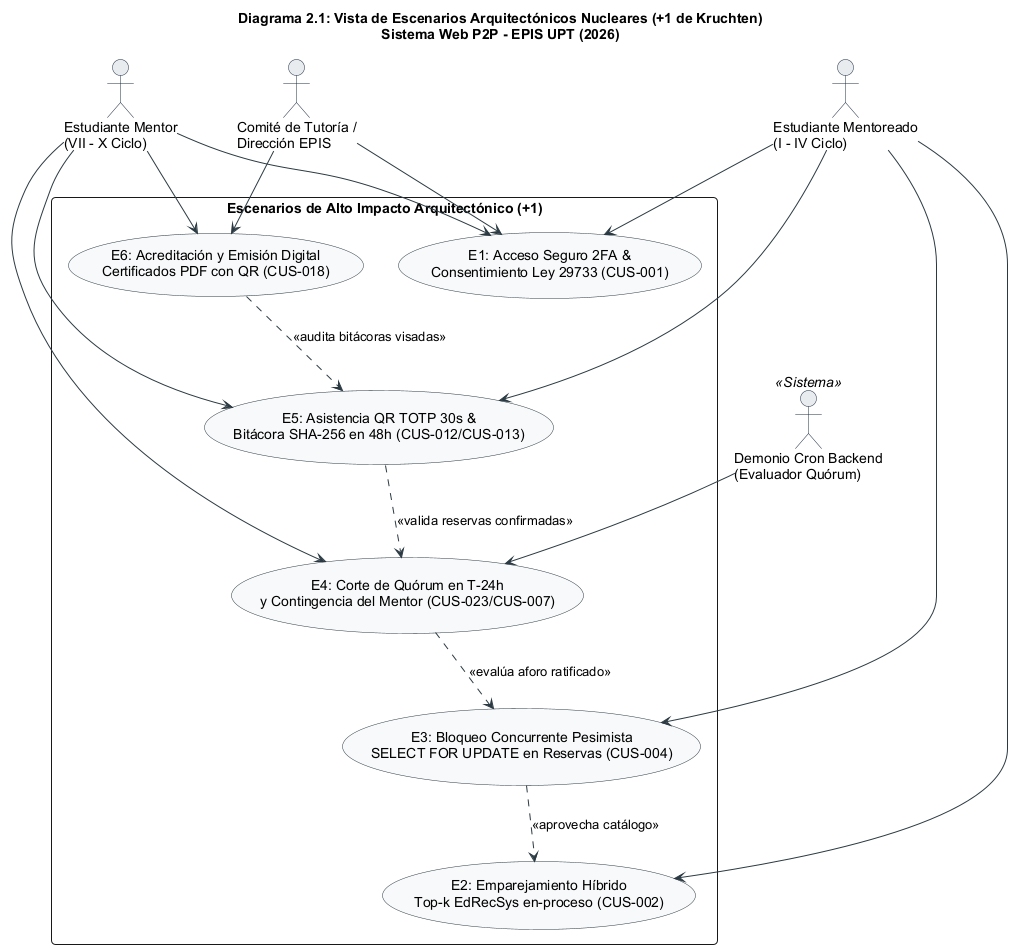

The diagram above was rendered by PlantUML. Its source (embedded in the PNG):
@startuml
title Diagrama 2.1: Vista de Escenarios Arquitectónicos Nucleares (+1 de Kruchten)\nSistema Web P2P - EPIS UPT (2026)

skinparam shadowing false
skinparam roundcorner 8
skinparam defaultFontName Arial
skinparam fontSize 10

skinparam usecase {
    BackgroundColor #F8F9FA
    BorderColor #2B3A42
    ArrowColor #2B3A42
}

skinparam actor {
    BackgroundColor #E9ECEF
    BorderColor #1D2D44
}

actor "Estudiante Mentoreado\n(I - IV Ciclo)" as Alumno
actor "Estudiante Mentor\n(VII - X Ciclo)" as Mentor
actor "Comité de Tutoría /\nDirección EPIS" as Admin
actor "Demonio Cron Backend\n(Evaluador Quórum)" as Cron <<Sistema>>

rectangle "Escenarios de Alto Impacto Arquitectónico (+1)" {
    usecase "E1: Acceso Seguro 2FA &\nConsentimiento Ley 29733 (CUS-001)" as E1
    usecase "E2: Emparejamiento Híbrido\nTop-k EdRecSys en-proceso (CUS-002)" as E2
    usecase "E3: Bloqueo Concurrente Pesimista\nSELECT FOR UPDATE en Reservas (CUS-004)" as E3
    usecase "E4: Corte de Quórum en T-24h\ny Contingencia del Mentor (CUS-023/CUS-007)" as E4
    usecase "E5: Asistencia QR TOTP 30s &\nBitácora SHA-256 en 48h (CUS-012/CUS-013)" as E5
    usecase "E6: Acreditación y Emisión Digital\nCertificados PDF con QR (CUS-018)" as E6
}

Alumno --> E1
Mentor --> E1
Admin --> E1

Alumno --> E2
Alumno --> E3
Cron --> E4
Mentor --> E4
Alumno --> E5
Mentor --> E5
Admin --> E6
Mentor --> E6

E3 ..> E2 : <<aprovecha catálogo>>
E4 ..> E3 : <<evalúa aforo ratificado>>
E5 ..> E4 : <<valida reservas confirmadas>>
E6 ..> E5 : <<audita bitácoras visadas>>
@enduml